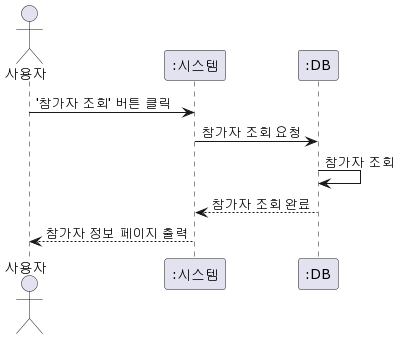

The diagram above was rendered by PlantUML. Its source (embedded in the PNG):
@startuml
actor 사용자 as 사용자
participant ":시스템" as 시스템
participant ":DB" as DB

사용자 -> 시스템 : '참가자 조회' 버튼 클릭
시스템 -> DB : 참가자 조회 요청
DB -> DB : 참가자 조회
시스템 <-- DB : 참가자 조회 완료
사용자 <-- 시스템 : 참가자 정보 페이지 출력
@enduml